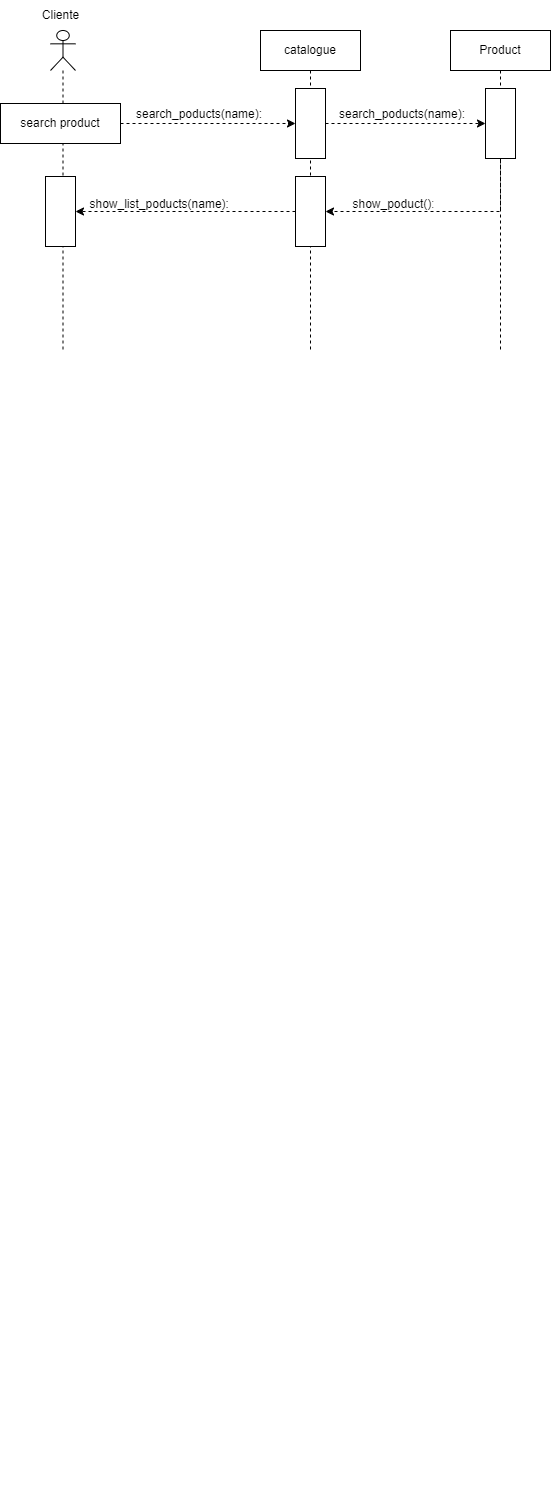

The diagram above was exported from draw.io. Its source (the exported page's mxGraphModel, read from the mxfile embedded in the PNG):
<mxGraphModel dx="2420" dy="1523" grid="1" gridSize="10" guides="1" tooltips="1" connect="1" arrows="1" fold="1" page="1" pageScale="1" pageWidth="850" pageHeight="1100" math="0" shadow="0">
  <root>
    <mxCell id="0" />
    <mxCell id="1" parent="0" />
    <mxCell id="8WOhdFGJpGClGAThh-gr-1" value="Cliente&lt;span style=&quot;white-space: pre;&quot;&gt;&#09;&lt;/span&gt;" style="text;html=1;align=center;verticalAlign=middle;resizable=0;points=[];autosize=1;strokeColor=none;fillColor=none;labelBackgroundColor=none;" parent="1" vertex="1">
      <mxGeometry x="-1650" y="-990" width="80" height="30" as="geometry" />
    </mxCell>
    <mxCell id="Xush0R4FDbhnRSaMg2tl-23" style="edgeStyle=orthogonalEdgeStyle;rounded=0;orthogonalLoop=1;jettySize=auto;html=1;exitX=0.5;exitY=1;exitDx=0;exitDy=0;labelBackgroundColor=none;fontColor=default;" parent="1" edge="1">
      <mxGeometry relative="1" as="geometry">
        <mxPoint x="-1540" y="490" as="sourcePoint" />
        <mxPoint x="-1540" y="490" as="targetPoint" />
      </mxGeometry>
    </mxCell>
    <mxCell id="diKH7t9uhdvl2OTYyAan-1" value="" style="shape=umlLifeline;perimeter=lifelinePerimeter;whiteSpace=wrap;html=1;container=1;dropTarget=0;collapsible=0;recursiveResize=0;outlineConnect=0;portConstraint=eastwest;newEdgeStyle={&quot;curved&quot;:0,&quot;rounded&quot;:0};participant=umlActor;" parent="1" vertex="1">
      <mxGeometry x="-1620" y="-960" width="25" height="320" as="geometry" />
    </mxCell>
    <mxCell id="6tHgxbCMqVVj4GnxjP5L-12" value="" style="html=1;points=[[0,0,0,0,5],[0,1,0,0,-5],[1,0,0,0,5],[1,1,0,0,-5]];perimeter=orthogonalPerimeter;outlineConnect=0;targetShapes=umlLifeline;portConstraint=eastwest;newEdgeStyle={&quot;curved&quot;:0,&quot;rounded&quot;:0};" parent="diKH7t9uhdvl2OTYyAan-1" vertex="1">
      <mxGeometry x="-5" y="146" width="30" height="70" as="geometry" />
    </mxCell>
    <mxCell id="diKH7t9uhdvl2OTYyAan-2" value="catalogue" style="shape=umlLifeline;perimeter=lifelinePerimeter;whiteSpace=wrap;html=1;container=1;dropTarget=0;collapsible=0;recursiveResize=0;outlineConnect=0;portConstraint=eastwest;newEdgeStyle={&quot;curved&quot;:0,&quot;rounded&quot;:0};" parent="1" vertex="1">
      <mxGeometry x="-1410" y="-960" width="100" height="320" as="geometry" />
    </mxCell>
    <mxCell id="6tHgxbCMqVVj4GnxjP5L-10" value="" style="html=1;points=[[0,0,0,0,5],[0,1,0,0,-5],[1,0,0,0,5],[1,1,0,0,-5]];perimeter=orthogonalPerimeter;outlineConnect=0;targetShapes=umlLifeline;portConstraint=eastwest;newEdgeStyle={&quot;curved&quot;:0,&quot;rounded&quot;:0};" parent="diKH7t9uhdvl2OTYyAan-2" vertex="1">
      <mxGeometry x="35" y="146" width="30" height="70" as="geometry" />
    </mxCell>
    <mxCell id="iF50leZwEsXzKOGwHqzd-4" style="edgeStyle=orthogonalEdgeStyle;rounded=0;orthogonalLoop=1;jettySize=auto;html=1;dashed=1;" parent="1" source="8WOhdFGJpGClGAThh-gr-6" target="iF50leZwEsXzKOGwHqzd-2" edge="1">
      <mxGeometry relative="1" as="geometry" />
    </mxCell>
    <mxCell id="8WOhdFGJpGClGAThh-gr-6" value="search product" style="whiteSpace=wrap;html=1;labelBackgroundColor=none;" parent="1" vertex="1">
      <mxGeometry x="-1670" y="-887" width="120" height="40" as="geometry" />
    </mxCell>
    <mxCell id="6tHgxbCMqVVj4GnxjP5L-5" style="edgeStyle=orthogonalEdgeStyle;rounded=0;orthogonalLoop=1;jettySize=auto;html=1;curved=0;dashed=1;" parent="1" source="iF50leZwEsXzKOGwHqzd-2" target="6tHgxbCMqVVj4GnxjP5L-4" edge="1">
      <mxGeometry relative="1" as="geometry" />
    </mxCell>
    <mxCell id="iF50leZwEsXzKOGwHqzd-2" value="" style="html=1;points=[[0,0,0,0,5],[0,1,0,0,-5],[1,0,0,0,5],[1,1,0,0,-5]];perimeter=orthogonalPerimeter;outlineConnect=0;targetShapes=umlLifeline;portConstraint=eastwest;newEdgeStyle={&quot;curved&quot;:0,&quot;rounded&quot;:0};" parent="1" vertex="1">
      <mxGeometry x="-1375" y="-902" width="30" height="70" as="geometry" />
    </mxCell>
    <mxCell id="6tHgxbCMqVVj4GnxjP5L-1" value="search_poducts(name): &#10;" style="text;align=left;verticalAlign=top;spacingLeft=4;spacingRight=4;overflow=hidden;rotatable=0;points=[[0,0.5],[1,0.5]];portConstraint=eastwest;" parent="1" vertex="1">
      <mxGeometry x="-1540" y="-890" width="140" height="26" as="geometry" />
    </mxCell>
    <mxCell id="6tHgxbCMqVVj4GnxjP5L-2" value="Product" style="shape=umlLifeline;perimeter=lifelinePerimeter;whiteSpace=wrap;html=1;container=1;dropTarget=0;collapsible=0;recursiveResize=0;outlineConnect=0;portConstraint=eastwest;newEdgeStyle={&quot;curved&quot;:0,&quot;rounded&quot;:0};" parent="1" vertex="1">
      <mxGeometry x="-1220" y="-960" width="100" height="320" as="geometry" />
    </mxCell>
    <mxCell id="6tHgxbCMqVVj4GnxjP5L-4" value="" style="html=1;points=[[0,0,0,0,5],[0,1,0,0,-5],[1,0,0,0,5],[1,1,0,0,-5]];perimeter=orthogonalPerimeter;outlineConnect=0;targetShapes=umlLifeline;portConstraint=eastwest;newEdgeStyle={&quot;curved&quot;:0,&quot;rounded&quot;:0};" parent="6tHgxbCMqVVj4GnxjP5L-2" vertex="1">
      <mxGeometry x="35" y="58" width="30" height="70" as="geometry" />
    </mxCell>
    <mxCell id="6tHgxbCMqVVj4GnxjP5L-3" value="show_poduct(): &#10;" style="text;align=left;verticalAlign=top;spacingLeft=4;spacingRight=4;overflow=hidden;rotatable=0;points=[[0,0.5],[1,0.5]];portConstraint=eastwest;" parent="1" vertex="1">
      <mxGeometry x="-1323.5" y="-800" width="90" height="26" as="geometry" />
    </mxCell>
    <mxCell id="6tHgxbCMqVVj4GnxjP5L-8" value="search_poducts(name): &#10;" style="text;align=left;verticalAlign=top;spacingLeft=4;spacingRight=4;overflow=hidden;rotatable=0;points=[[0,0.5],[1,0.5]];portConstraint=eastwest;" parent="1" vertex="1">
      <mxGeometry x="-1337" y="-890" width="137" height="26" as="geometry" />
    </mxCell>
    <mxCell id="6tHgxbCMqVVj4GnxjP5L-9" style="edgeStyle=orthogonalEdgeStyle;rounded=0;orthogonalLoop=1;jettySize=auto;html=1;curved=0;dashed=1;" parent="1" source="6tHgxbCMqVVj4GnxjP5L-4" target="6tHgxbCMqVVj4GnxjP5L-10" edge="1">
      <mxGeometry relative="1" as="geometry">
        <Array as="points">
          <mxPoint x="-1170" y="-779" />
        </Array>
      </mxGeometry>
    </mxCell>
    <mxCell id="6tHgxbCMqVVj4GnxjP5L-13" value="show_list_poducts(name): &#10;" style="text;align=left;verticalAlign=top;spacingLeft=4;spacingRight=4;overflow=hidden;rotatable=0;points=[[0,0.5],[1,0.5]];portConstraint=eastwest;" parent="1" vertex="1">
      <mxGeometry x="-1586.5" y="-800" width="150" height="26" as="geometry" />
    </mxCell>
    <mxCell id="6tHgxbCMqVVj4GnxjP5L-14" style="edgeStyle=orthogonalEdgeStyle;rounded=0;orthogonalLoop=1;jettySize=auto;html=1;curved=0;dashed=1;" parent="1" source="6tHgxbCMqVVj4GnxjP5L-10" target="6tHgxbCMqVVj4GnxjP5L-12" edge="1">
      <mxGeometry relative="1" as="geometry" />
    </mxCell>
  </root>
</mxGraphModel>